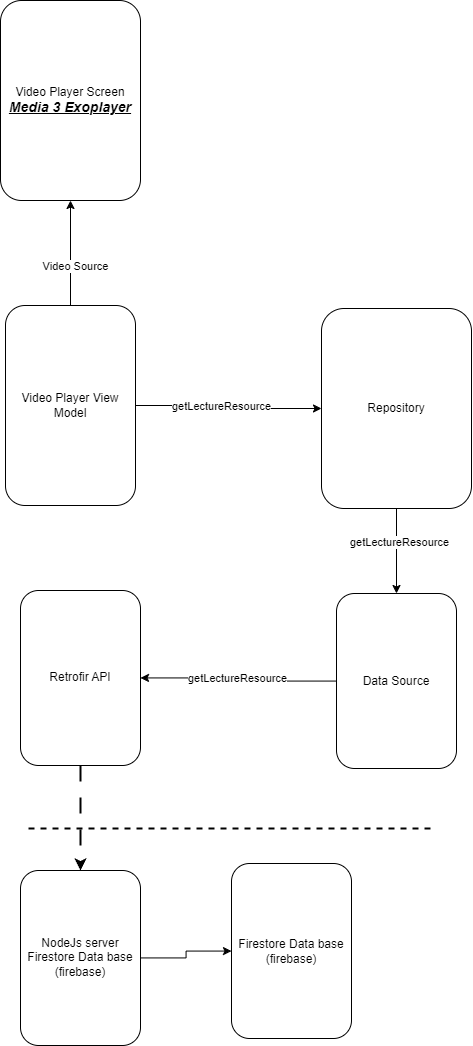

The diagram above was exported from draw.io. Its source (the exported page's mxGraphModel, read from the mxfile embedded in the PNG):
<mxGraphModel dx="1411" dy="956" grid="0" gridSize="10" guides="1" tooltips="1" connect="1" arrows="1" fold="1" page="1" pageScale="1" pageWidth="827" pageHeight="1169" math="0" shadow="0">
  <root>
    <mxCell id="0" />
    <mxCell id="1" parent="0" />
    <mxCell id="XfCvheS_A7fOobLTtxix-1" value="Video Player Screen&lt;br&gt;&lt;b&gt;&lt;i&gt;&lt;u&gt;&lt;font style=&quot;font-size: 14px;&quot;&gt;Media 3 Exoplayer&lt;/font&gt;&lt;/u&gt;&lt;/i&gt;&lt;/b&gt;" style="rounded=1;whiteSpace=wrap;html=1;" vertex="1" parent="1">
      <mxGeometry y="20" width="140" height="200" as="geometry" />
    </mxCell>
    <mxCell id="XfCvheS_A7fOobLTtxix-4" value="" style="edgeStyle=orthogonalEdgeStyle;rounded=0;orthogonalLoop=1;jettySize=auto;html=1;" edge="1" parent="1" source="XfCvheS_A7fOobLTtxix-2" target="XfCvheS_A7fOobLTtxix-3">
      <mxGeometry relative="1" as="geometry" />
    </mxCell>
    <mxCell id="XfCvheS_A7fOobLTtxix-12" value="getLectureResource" style="edgeLabel;html=1;align=center;verticalAlign=middle;resizable=0;points=[];" vertex="1" connectable="0" parent="XfCvheS_A7fOobLTtxix-4">
      <mxGeometry x="-0.3778" y="-2" relative="1" as="geometry">
        <mxPoint x="27" y="-2" as="offset" />
      </mxGeometry>
    </mxCell>
    <mxCell id="XfCvheS_A7fOobLTtxix-10" value="" style="edgeStyle=orthogonalEdgeStyle;rounded=0;orthogonalLoop=1;jettySize=auto;html=1;" edge="1" parent="1" source="XfCvheS_A7fOobLTtxix-2" target="XfCvheS_A7fOobLTtxix-1">
      <mxGeometry relative="1" as="geometry" />
    </mxCell>
    <mxCell id="XfCvheS_A7fOobLTtxix-11" value="Video Source&lt;br&gt;" style="edgeLabel;html=1;align=center;verticalAlign=middle;resizable=0;points=[];" vertex="1" connectable="0" parent="XfCvheS_A7fOobLTtxix-10">
      <mxGeometry x="-0.2343" y="-4" relative="1" as="geometry">
        <mxPoint as="offset" />
      </mxGeometry>
    </mxCell>
    <mxCell id="XfCvheS_A7fOobLTtxix-2" value="Video Player View Model" style="rounded=1;whiteSpace=wrap;html=1;" vertex="1" parent="1">
      <mxGeometry x="5" y="325" width="130" height="200" as="geometry" />
    </mxCell>
    <mxCell id="XfCvheS_A7fOobLTtxix-6" value="" style="edgeStyle=orthogonalEdgeStyle;rounded=0;orthogonalLoop=1;jettySize=auto;html=1;" edge="1" parent="1" source="XfCvheS_A7fOobLTtxix-3" target="XfCvheS_A7fOobLTtxix-5">
      <mxGeometry relative="1" as="geometry" />
    </mxCell>
    <mxCell id="XfCvheS_A7fOobLTtxix-13" value="getLectureResource" style="edgeLabel;html=1;align=center;verticalAlign=middle;resizable=0;points=[];" vertex="1" connectable="0" parent="XfCvheS_A7fOobLTtxix-6">
      <mxGeometry x="-0.2178" y="2" relative="1" as="geometry">
        <mxPoint as="offset" />
      </mxGeometry>
    </mxCell>
    <mxCell id="XfCvheS_A7fOobLTtxix-3" value="Repository" style="rounded=1;whiteSpace=wrap;html=1;" vertex="1" parent="1">
      <mxGeometry x="321" y="328" width="150" height="200" as="geometry" />
    </mxCell>
    <mxCell id="XfCvheS_A7fOobLTtxix-8" value="" style="edgeStyle=orthogonalEdgeStyle;rounded=0;orthogonalLoop=1;jettySize=auto;html=1;" edge="1" parent="1" source="XfCvheS_A7fOobLTtxix-5" target="XfCvheS_A7fOobLTtxix-7">
      <mxGeometry relative="1" as="geometry" />
    </mxCell>
    <mxCell id="XfCvheS_A7fOobLTtxix-14" value="getLectureResource" style="edgeLabel;html=1;align=center;verticalAlign=middle;resizable=0;points=[];" vertex="1" connectable="0" parent="XfCvheS_A7fOobLTtxix-8">
      <mxGeometry x="0.04" relative="1" as="geometry">
        <mxPoint as="offset" />
      </mxGeometry>
    </mxCell>
    <mxCell id="XfCvheS_A7fOobLTtxix-5" value="Data Source" style="rounded=1;whiteSpace=wrap;html=1;" vertex="1" parent="1">
      <mxGeometry x="336" y="613" width="120" height="175" as="geometry" />
    </mxCell>
    <mxCell id="XfCvheS_A7fOobLTtxix-7" value="Retrofir API" style="rounded=1;whiteSpace=wrap;html=1;" vertex="1" parent="1">
      <mxGeometry x="20" y="610" width="120" height="175" as="geometry" />
    </mxCell>
    <mxCell id="XfCvheS_A7fOobLTtxix-20" value="" style="edgeStyle=orthogonalEdgeStyle;rounded=0;orthogonalLoop=1;jettySize=auto;html=1;" edge="1" parent="1" source="XfCvheS_A7fOobLTtxix-15" target="XfCvheS_A7fOobLTtxix-19">
      <mxGeometry relative="1" as="geometry" />
    </mxCell>
    <mxCell id="XfCvheS_A7fOobLTtxix-15" value="NodeJs server&lt;br&gt;Firestore Data base (firebase)" style="rounded=1;whiteSpace=wrap;html=1;" vertex="1" parent="1">
      <mxGeometry x="20" y="890" width="120" height="175" as="geometry" />
    </mxCell>
    <mxCell id="XfCvheS_A7fOobLTtxix-17" value="" style="endArrow=classic;html=1;rounded=0;entryX=0.5;entryY=0;entryDx=0;entryDy=0;exitX=0.5;exitY=1;exitDx=0;exitDy=0;strokeWidth=2;dashed=1;dashPattern=8 8;" edge="1" parent="1" source="XfCvheS_A7fOobLTtxix-7" target="XfCvheS_A7fOobLTtxix-15">
      <mxGeometry width="50" height="50" relative="1" as="geometry">
        <mxPoint x="220" y="790" as="sourcePoint" />
        <mxPoint x="270" y="740" as="targetPoint" />
      </mxGeometry>
    </mxCell>
    <mxCell id="XfCvheS_A7fOobLTtxix-18" value="" style="endArrow=none;dashed=1;html=1;rounded=0;strokeWidth=2;" edge="1" parent="1">
      <mxGeometry width="50" height="50" relative="1" as="geometry">
        <mxPoint x="28" y="848" as="sourcePoint" />
        <mxPoint x="431" y="848" as="targetPoint" />
      </mxGeometry>
    </mxCell>
    <mxCell id="XfCvheS_A7fOobLTtxix-19" value="Firestore Data base (firebase)" style="rounded=1;whiteSpace=wrap;html=1;" vertex="1" parent="1">
      <mxGeometry x="231" y="883" width="120" height="175" as="geometry" />
    </mxCell>
  </root>
</mxGraphModel>